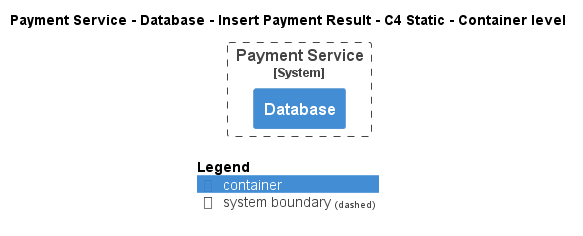

The diagram above was rendered by PlantUML. Its source (embedded in the PNG):
@startuml
!pragma layout smetana
!include ..\..\..\..\..\..\..\.c4s\C4_Container.puml

AddElementTag("c4interflow:lifecycle:new", $bgColor=green, $fontColor=#ffffff, $borderColor=green, $shadowing="False")
AddElementTag("c4interflow:lifecycle:changed", $bgColor=orange, $fontColor=#ffffff, $borderColor=orange, $shadowing="False")
AddElementTag("c4interflow:lifecycle:removed", $bgColor=red, $fontColor=#ffffff, $borderColor=red, $shadowing="False")

AddRelTag("c4interflow:lifecycle:new", $textColor=green, $lineColor=green)
AddRelTag("c4interflow:lifecycle:changed", $textColor=orange, $lineColor=orange)
AddRelTag("c4interflow:lifecycle:removed", $textColor=red, $lineColor=red)

SHOW_PERSON_PORTRAIT()
LAYOUT_TOP_DOWN()

skinparam linetype polyline

title Payment Service - Database - Insert Payment Result - C4 Static - Container level


System_Boundary(ECommercePlatform.SoftwareSystems.PaymentService, "Payment Service") {
    Container(ECommercePlatform.SoftwareSystems.PaymentService.Containers.Database, "Database", "", "")
}



SHOW_LEGEND()
@enduml